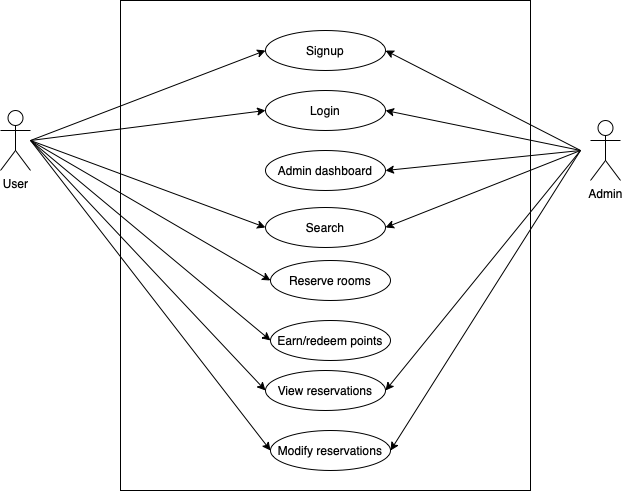

The diagram above was exported from draw.io. Its source (the exported page's mxGraphModel, read from the mxfile embedded in the PNG):
<mxGraphModel dx="786" dy="1597" grid="1" gridSize="10" guides="1" tooltips="1" connect="1" arrows="1" fold="1" page="1" pageScale="1" pageWidth="850" pageHeight="1100" math="0" shadow="0">
  <root>
    <mxCell id="0" />
    <mxCell id="1" parent="0" />
    <mxCell id="ssGvTEKDjLS06b9ZsXKX-49" value="" style="rounded=0;whiteSpace=wrap;html=1;" vertex="1" parent="1">
      <mxGeometry x="170" y="-50" width="410" height="490" as="geometry" />
    </mxCell>
    <mxCell id="ssGvTEKDjLS06b9ZsXKX-1" value="User" style="shape=umlActor;verticalLabelPosition=bottom;verticalAlign=top;html=1;outlineConnect=0;" vertex="1" parent="1">
      <mxGeometry x="50" y="60" width="30" height="60" as="geometry" />
    </mxCell>
    <mxCell id="ssGvTEKDjLS06b9ZsXKX-4" value="Admin" style="shape=umlActor;verticalLabelPosition=bottom;verticalAlign=top;html=1;outlineConnect=0;" vertex="1" parent="1">
      <mxGeometry x="640" y="70" width="30" height="60" as="geometry" />
    </mxCell>
    <mxCell id="ssGvTEKDjLS06b9ZsXKX-5" value="Login" style="ellipse;whiteSpace=wrap;html=1;" vertex="1" parent="1">
      <mxGeometry x="315" y="40" width="120" height="40" as="geometry" />
    </mxCell>
    <mxCell id="ssGvTEKDjLS06b9ZsXKX-7" value="Search" style="ellipse;whiteSpace=wrap;html=1;" vertex="1" parent="1">
      <mxGeometry x="315" y="157" width="120" height="40" as="geometry" />
    </mxCell>
    <mxCell id="ssGvTEKDjLS06b9ZsXKX-8" value="Reserve rooms" style="ellipse;whiteSpace=wrap;html=1;" vertex="1" parent="1">
      <mxGeometry x="320" y="210" width="120" height="40" as="geometry" />
    </mxCell>
    <mxCell id="ssGvTEKDjLS06b9ZsXKX-9" value="Modify reservations" style="ellipse;whiteSpace=wrap;html=1;" vertex="1" parent="1">
      <mxGeometry x="320" y="380" width="120" height="40" as="geometry" />
    </mxCell>
    <mxCell id="ssGvTEKDjLS06b9ZsXKX-15" value="View reservations" style="ellipse;whiteSpace=wrap;html=1;" vertex="1" parent="1">
      <mxGeometry x="315" y="320" width="120" height="40" as="geometry" />
    </mxCell>
    <mxCell id="ssGvTEKDjLS06b9ZsXKX-16" value="" style="endArrow=classic;html=1;rounded=0;entryX=0;entryY=0.5;entryDx=0;entryDy=0;" edge="1" parent="1" target="ssGvTEKDjLS06b9ZsXKX-7">
      <mxGeometry width="50" height="50" relative="1" as="geometry">
        <mxPoint x="80" y="90" as="sourcePoint" />
        <mxPoint x="430" y="190" as="targetPoint" />
      </mxGeometry>
    </mxCell>
    <mxCell id="ssGvTEKDjLS06b9ZsXKX-17" value="Admin dashboard" style="ellipse;whiteSpace=wrap;html=1;" vertex="1" parent="1">
      <mxGeometry x="315" y="100" width="120" height="40" as="geometry" />
    </mxCell>
    <mxCell id="ssGvTEKDjLS06b9ZsXKX-18" value="" style="endArrow=classic;html=1;rounded=0;entryX=0;entryY=0.5;entryDx=0;entryDy=0;" edge="1" parent="1" target="ssGvTEKDjLS06b9ZsXKX-8">
      <mxGeometry width="50" height="50" relative="1" as="geometry">
        <mxPoint x="80" y="90" as="sourcePoint" />
        <mxPoint x="260" y="100" as="targetPoint" />
      </mxGeometry>
    </mxCell>
    <mxCell id="ssGvTEKDjLS06b9ZsXKX-19" value="" style="endArrow=classic;html=1;rounded=0;entryX=0;entryY=0.5;entryDx=0;entryDy=0;" edge="1" parent="1" target="ssGvTEKDjLS06b9ZsXKX-15">
      <mxGeometry width="50" height="50" relative="1" as="geometry">
        <mxPoint x="80" y="90" as="sourcePoint" />
        <mxPoint x="270" y="110" as="targetPoint" />
      </mxGeometry>
    </mxCell>
    <mxCell id="ssGvTEKDjLS06b9ZsXKX-20" value="" style="endArrow=classic;html=1;rounded=0;entryX=0;entryY=0.5;entryDx=0;entryDy=0;" edge="1" parent="1" target="ssGvTEKDjLS06b9ZsXKX-9">
      <mxGeometry width="50" height="50" relative="1" as="geometry">
        <mxPoint x="80" y="90" as="sourcePoint" />
        <mxPoint x="280" y="120" as="targetPoint" />
      </mxGeometry>
    </mxCell>
    <mxCell id="ssGvTEKDjLS06b9ZsXKX-22" value="" style="endArrow=classic;html=1;rounded=0;entryX=0;entryY=0.5;entryDx=0;entryDy=0;" edge="1" parent="1" target="ssGvTEKDjLS06b9ZsXKX-5">
      <mxGeometry width="50" height="50" relative="1" as="geometry">
        <mxPoint x="80" y="90" as="sourcePoint" />
        <mxPoint x="300" y="140" as="targetPoint" />
      </mxGeometry>
    </mxCell>
    <mxCell id="ssGvTEKDjLS06b9ZsXKX-23" value="" style="endArrow=classic;html=1;rounded=0;entryX=1;entryY=0.5;entryDx=0;entryDy=0;" edge="1" parent="1" target="ssGvTEKDjLS06b9ZsXKX-17">
      <mxGeometry width="50" height="50" relative="1" as="geometry">
        <mxPoint x="630" y="100" as="sourcePoint" />
        <mxPoint x="310" y="150" as="targetPoint" />
      </mxGeometry>
    </mxCell>
    <mxCell id="ssGvTEKDjLS06b9ZsXKX-26" value="" style="endArrow=classic;html=1;rounded=0;entryX=1;entryY=0.5;entryDx=0;entryDy=0;" edge="1" parent="1" target="ssGvTEKDjLS06b9ZsXKX-9">
      <mxGeometry width="50" height="50" relative="1" as="geometry">
        <mxPoint x="630" y="100" as="sourcePoint" />
        <mxPoint x="520" y="240" as="targetPoint" />
      </mxGeometry>
    </mxCell>
    <mxCell id="ssGvTEKDjLS06b9ZsXKX-28" value="" style="endArrow=classic;html=1;rounded=0;entryX=1;entryY=0.5;entryDx=0;entryDy=0;" edge="1" parent="1" target="ssGvTEKDjLS06b9ZsXKX-5">
      <mxGeometry width="50" height="50" relative="1" as="geometry">
        <mxPoint x="630" y="100" as="sourcePoint" />
        <mxPoint x="550" y="130" as="targetPoint" />
      </mxGeometry>
    </mxCell>
    <mxCell id="ssGvTEKDjLS06b9ZsXKX-29" value="Signup" style="ellipse;whiteSpace=wrap;html=1;" vertex="1" parent="1">
      <mxGeometry x="315" y="-20" width="120" height="40" as="geometry" />
    </mxCell>
    <mxCell id="ssGvTEKDjLS06b9ZsXKX-30" value="" style="endArrow=classic;html=1;rounded=0;entryX=0;entryY=0.5;entryDx=0;entryDy=0;" edge="1" parent="1" target="ssGvTEKDjLS06b9ZsXKX-29">
      <mxGeometry width="50" height="50" relative="1" as="geometry">
        <mxPoint x="80" y="90" as="sourcePoint" />
        <mxPoint x="360" y="50" as="targetPoint" />
      </mxGeometry>
    </mxCell>
    <mxCell id="ssGvTEKDjLS06b9ZsXKX-35" value="Earn/redeem points" style="ellipse;whiteSpace=wrap;html=1;" vertex="1" parent="1">
      <mxGeometry x="320" y="270" width="120" height="40" as="geometry" />
    </mxCell>
    <mxCell id="ssGvTEKDjLS06b9ZsXKX-37" value="" style="endArrow=classic;html=1;rounded=0;entryX=0;entryY=0.5;entryDx=0;entryDy=0;" edge="1" parent="1" target="ssGvTEKDjLS06b9ZsXKX-35">
      <mxGeometry width="50" height="50" relative="1" as="geometry">
        <mxPoint x="80" y="90" as="sourcePoint" />
        <mxPoint x="250" y="196" as="targetPoint" />
      </mxGeometry>
    </mxCell>
    <mxCell id="ssGvTEKDjLS06b9ZsXKX-54" value="" style="endArrow=classic;html=1;rounded=0;entryX=1;entryY=0.5;entryDx=0;entryDy=0;" edge="1" parent="1" target="ssGvTEKDjLS06b9ZsXKX-29">
      <mxGeometry width="50" height="50" relative="1" as="geometry">
        <mxPoint x="630" y="100" as="sourcePoint" />
        <mxPoint x="450" y="70" as="targetPoint" />
      </mxGeometry>
    </mxCell>
    <mxCell id="ssGvTEKDjLS06b9ZsXKX-57" value="" style="endArrow=classic;html=1;rounded=0;entryX=1;entryY=0.5;entryDx=0;entryDy=0;" edge="1" parent="1" target="ssGvTEKDjLS06b9ZsXKX-15">
      <mxGeometry width="50" height="50" relative="1" as="geometry">
        <mxPoint x="630" y="100" as="sourcePoint" />
        <mxPoint x="530" y="260" as="targetPoint" />
      </mxGeometry>
    </mxCell>
    <mxCell id="ssGvTEKDjLS06b9ZsXKX-58" value="" style="endArrow=classic;html=1;rounded=0;entryX=1;entryY=0.5;entryDx=0;entryDy=0;" edge="1" parent="1" target="ssGvTEKDjLS06b9ZsXKX-7">
      <mxGeometry width="50" height="50" relative="1" as="geometry">
        <mxPoint x="630" y="100" as="sourcePoint" />
        <mxPoint x="450" y="120" as="targetPoint" />
      </mxGeometry>
    </mxCell>
  </root>
</mxGraphModel>